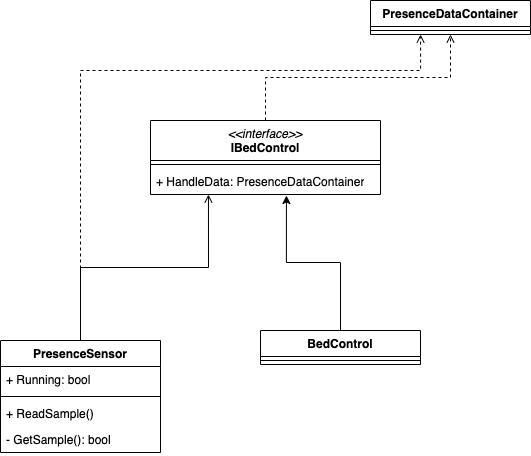

The diagram above was exported from draw.io. Its source (the exported page's mxGraphModel, read from the mxfile embedded in the PNG):
<mxGraphModel dx="750" dy="1107" grid="1" gridSize="10" guides="1" tooltips="1" connect="1" arrows="1" fold="1" page="1" pageScale="1" pageWidth="827" pageHeight="1169" math="0" shadow="0">
  <root>
    <mxCell id="0" />
    <mxCell id="1" parent="0" />
    <mxCell id="2" style="edgeStyle=orthogonalEdgeStyle;rounded=0;orthogonalLoop=1;jettySize=auto;html=1;exitX=0.5;exitY=0;exitDx=0;exitDy=0;entryX=0.252;entryY=1;entryDx=0;entryDy=0;entryPerimeter=0;endArrow=open;endFill=0;" edge="1" source="4" target="12" parent="1">
      <mxGeometry relative="1" as="geometry" />
    </mxCell>
    <mxCell id="3" style="edgeStyle=orthogonalEdgeStyle;rounded=0;orthogonalLoop=1;jettySize=auto;html=1;entryX=0.313;entryY=1;entryDx=0;entryDy=0;entryPerimeter=0;dashed=1;endArrow=open;endFill=0;" edge="1" source="4" target="14" parent="1">
      <mxGeometry relative="1" as="geometry">
        <Array as="points">
          <mxPoint x="240" y="180" />
          <mxPoint x="580" y="180" />
        </Array>
      </mxGeometry>
    </mxCell>
    <mxCell id="4" value="PresenceSensor" style="swimlane;fontStyle=1;align=center;verticalAlign=top;childLayout=stackLayout;horizontal=1;startSize=26;horizontalStack=0;resizeParent=1;resizeParentMax=0;resizeLast=0;collapsible=1;marginBottom=0;whiteSpace=wrap;html=1;" vertex="1" parent="1">
      <mxGeometry x="160" y="450" width="160" height="112" as="geometry" />
    </mxCell>
    <mxCell id="5" value="+ Running: bool" style="text;strokeColor=none;fillColor=none;align=left;verticalAlign=top;spacingLeft=4;spacingRight=4;overflow=hidden;rotatable=0;points=[[0,0.5],[1,0.5]];portConstraint=eastwest;whiteSpace=wrap;html=1;" vertex="1" parent="4">
      <mxGeometry y="26" width="160" height="26" as="geometry" />
    </mxCell>
    <mxCell id="6" value="" style="line;strokeWidth=1;fillColor=none;align=left;verticalAlign=middle;spacingTop=-1;spacingLeft=3;spacingRight=3;rotatable=0;labelPosition=right;points=[];portConstraint=eastwest;strokeColor=inherit;" vertex="1" parent="4">
      <mxGeometry y="52" width="160" height="8" as="geometry" />
    </mxCell>
    <mxCell id="7" value="+ ReadSample()" style="text;strokeColor=none;fillColor=none;align=left;verticalAlign=top;spacingLeft=4;spacingRight=4;overflow=hidden;rotatable=0;points=[[0,0.5],[1,0.5]];portConstraint=eastwest;whiteSpace=wrap;html=1;" vertex="1" parent="4">
      <mxGeometry y="60" width="160" height="26" as="geometry" />
    </mxCell>
    <mxCell id="8" value="- GetSample(): bool" style="text;strokeColor=none;fillColor=none;align=left;verticalAlign=top;spacingLeft=4;spacingRight=4;overflow=hidden;rotatable=0;points=[[0,0.5],[1,0.5]];portConstraint=eastwest;whiteSpace=wrap;html=1;" vertex="1" parent="4">
      <mxGeometry y="86" width="160" height="26" as="geometry" />
    </mxCell>
    <mxCell id="9" style="edgeStyle=orthogonalEdgeStyle;rounded=0;orthogonalLoop=1;jettySize=auto;html=1;exitX=0.5;exitY=0;exitDx=0;exitDy=0;entryX=0.5;entryY=1;entryDx=0;entryDy=0;endArrow=open;endFill=0;dashed=1;" edge="1" source="10" target="13" parent="1">
      <mxGeometry relative="1" as="geometry" />
    </mxCell>
    <mxCell id="10" value="&lt;span style=&quot;font-weight: normal;&quot;&gt;&lt;i&gt;&amp;lt;&amp;lt;interface&amp;gt;&amp;gt;&lt;/i&gt;&lt;/span&gt;&lt;br&gt;IBedControl" style="swimlane;fontStyle=1;align=center;verticalAlign=top;childLayout=stackLayout;horizontal=1;startSize=40;horizontalStack=0;resizeParent=1;resizeParentMax=0;resizeLast=0;collapsible=1;marginBottom=0;whiteSpace=wrap;html=1;" vertex="1" parent="1">
      <mxGeometry x="310" y="230" width="230" height="74" as="geometry" />
    </mxCell>
    <mxCell id="11" value="" style="line;strokeWidth=1;fillColor=none;align=left;verticalAlign=middle;spacingTop=-1;spacingLeft=3;spacingRight=3;rotatable=0;labelPosition=right;points=[];portConstraint=eastwest;strokeColor=inherit;" vertex="1" parent="10">
      <mxGeometry y="40" width="230" height="8" as="geometry" />
    </mxCell>
    <mxCell id="12" value="+ HandleData: PresenceDataContainer" style="text;strokeColor=none;fillColor=none;align=left;verticalAlign=top;spacingLeft=4;spacingRight=4;overflow=hidden;rotatable=0;points=[[0,0.5],[1,0.5]];portConstraint=eastwest;whiteSpace=wrap;html=1;" vertex="1" parent="10">
      <mxGeometry y="48" width="230" height="26" as="geometry" />
    </mxCell>
    <mxCell id="13" value="PresenceDataContainer" style="swimlane;fontStyle=1;align=center;verticalAlign=top;childLayout=stackLayout;horizontal=1;startSize=26;horizontalStack=0;resizeParent=1;resizeParentMax=0;resizeLast=0;collapsible=1;marginBottom=0;whiteSpace=wrap;html=1;" vertex="1" parent="1">
      <mxGeometry x="530" y="110" width="160" height="34" as="geometry" />
    </mxCell>
    <mxCell id="14" value="" style="line;strokeWidth=1;fillColor=none;align=left;verticalAlign=middle;spacingTop=-1;spacingLeft=3;spacingRight=3;rotatable=0;labelPosition=right;points=[];portConstraint=eastwest;strokeColor=inherit;" vertex="1" parent="13">
      <mxGeometry y="26" width="160" height="8" as="geometry" />
    </mxCell>
    <mxCell id="15" style="edgeStyle=orthogonalEdgeStyle;rounded=0;orthogonalLoop=1;jettySize=auto;html=1;exitX=0.5;exitY=0;exitDx=0;exitDy=0;entryX=0.591;entryY=1.038;entryDx=0;entryDy=0;entryPerimeter=0;" edge="1" source="16" target="12" parent="1">
      <mxGeometry relative="1" as="geometry" />
    </mxCell>
    <mxCell id="16" value="BedControl" style="swimlane;fontStyle=1;align=center;verticalAlign=top;childLayout=stackLayout;horizontal=1;startSize=26;horizontalStack=0;resizeParent=1;resizeParentMax=0;resizeLast=0;collapsible=1;marginBottom=0;whiteSpace=wrap;html=1;" vertex="1" parent="1">
      <mxGeometry x="420" y="440" width="160" height="34" as="geometry" />
    </mxCell>
    <mxCell id="17" value="" style="line;strokeWidth=1;fillColor=none;align=left;verticalAlign=middle;spacingTop=-1;spacingLeft=3;spacingRight=3;rotatable=0;labelPosition=right;points=[];portConstraint=eastwest;strokeColor=inherit;" vertex="1" parent="16">
      <mxGeometry y="26" width="160" height="8" as="geometry" />
    </mxCell>
  </root>
</mxGraphModel>